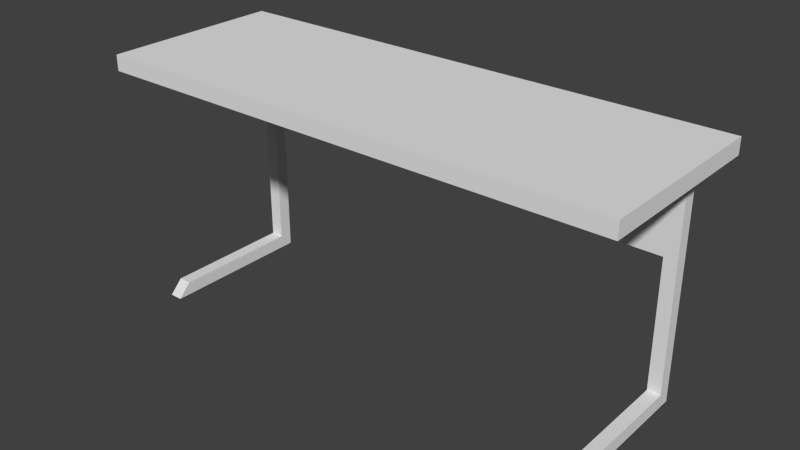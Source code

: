 # Source: desk.blend  (saved by Blender 2.68.0; exported with 4.5.12 LTS)
import bpy
from mathutils import Matrix  # noqa: F401  (used for matrix-valued properties, if any)

bpy.ops.wm.read_factory_settings(use_empty=True)
scene = bpy.context.scene
scene.name = 'Scene'

# ---- collections
col_collection_1 = bpy.data.collections.new('Collection 1'); scene.collection.children.link(col_collection_1)

# ---- world
world_world = bpy.data.worlds.new('World'); scene.world = world_world
world_world.color = (0.05088, 0.05088, 0.05088)
world_world.use_sun_shadow = False
world_world.sun_shadow_jitter_overblur = 0.0
world_world.cycles.sampling_method = 'MANUAL'
world_world.cycles.sample_map_resolution = 256

# ---- meshes
me_cube_001 = bpy.data.meshes.new('Cube.001')
me_cube_001.from_pydata([(-1.0, -0.6, 13.33), (-1.0, 0.8, 13.33), (1.0, 0.8, 13.33), (1.0, -0.6, 13.33), (-1.0, -0.6, 15.33), (-1.0, 0.8, 15.33), (1.0, 0.8, 15.33), (1.0, -0.6, 15.33), (-0.9, 0.7, 13.33), (-0.9, 0.6, 13.33), (0.9, 0.7, 13.33), (0.9, 0.6, 13.33), (-0.9, 0.7, 1.667), (-0.9, 0.6, 1.667), (0.9, 0.7, 1.667), (0.9, 0.6, 1.667), (-0.85, 0.6, 1.667), (-0.85, 0.7, 1.667), (0.85, 0.6, 1.667), (0.85, 0.7, 1.667), (0.9, 0.7, -16.67), (0.9, 0.6, -16.67), (0.85, 0.6, -16.67), (0.85, 0.7, -16.67), (-0.9, 0.7, -16.67), (-0.9, 0.6, -16.67), (-0.85, 0.6, -16.67), (-0.85, 0.7, -16.67), (0.9, 0.6, -15.0), (0.85, 0.6, -15.0), (0.9, -0.5, -16.67), (0.85, -0.5, -16.67), (0.9, -0.4, -15.0), (0.85, -0.4, -15.0), (-0.85, 0.6, -15.0), (-0.9, 0.6, -15.0), (-0.9, -0.5, -16.67), (-0.85, -0.5, -16.67), (-0.85, -0.4, -15.0), (-0.9, -0.4, -15.0), (-0.9, -0.5, -16.67)], [], [(4, 5, 1, 0), (5, 6, 2, 1), (6, 7, 3, 2), (7, 4, 0, 3), (8, 10, 14, 19, 17, 12), (7, 6, 5, 4), (8, 9, 0, 1), (10, 8, 1, 2), (11, 10, 2, 3), (9, 11, 3, 0), (19, 14, 20, 23), (10, 11, 15, 14), (11, 9, 13, 16, 18, 15), (9, 8, 12, 13), (13, 12, 24, 25, 35), (16, 17, 19, 18), (22, 23, 20, 21), (18, 19, 23, 22, 29), (14, 15, 28, 21, 20), (15, 18, 29, 28), (25, 24, 27, 26), (16, 13, 35, 34), (12, 17, 27, 24), (17, 16, 34, 26, 27), (22, 21, 30, 31), (32, 33, 31, 30), (29, 22, 31, 33), (28, 29, 33, 32), (21, 28, 32, 30), (26, 34, 38, 37), (38, 39, 36, 37), (35, 25, 36, 39), (25, 26, 37, 36), (34, 35, 39, 38)])
_uv = me_cube_001.uv_layers.new(name='UVMap')
_uv.uv.foreach_set('vector', [0.0, 0.6667, 1.0, 0.6667, 1.0, -0.3333, 0.0, -0.3333, 0.0, 0.6667, 1.0, 0.6667, 1.0, -0.3333, 0.0, -0.3333, 0.0, 0.6667, -1.0, 0.6667, -1.0, -0.3333, 0.0, -0.3333, 0.0, 0.6667, -1.0, 0.6667, -1.0, -0.3333, 0.0, -0.3333, 0.05, 0.6667, 0.95, 0.6667, 0.95, -5.167, 0.925, -5.167, 0.075, -5.167, 0.05, -5.167, 0.0, 0.0, 0.0, 1.0, -1.0, 1.0, -1.0, 0.0, 0.05, 0.95, 0.05, 0.9, 0.0, 0.0, 0.0, 1.0, 0.95, 0.95, 0.05, 0.95, 0.0, 1.0, 1.0, 1.0, 0.95, 0.9, 0.95, 0.95, 1.0, 1.0, 1.0, 0.0, 0.05, 0.9, 0.95, 0.9, 1.0, 0.0, 0.0, 0.0, 0.925, 0.8333, 0.95, 0.8333, 0.95, -8.333, 0.925, -8.333, 0.95, 0.6667, 0.9, 0.6667, 0.9, -5.167, 0.95, -5.167, 0.95, 0.6667, 0.05, 0.6667, 0.05, -5.167, 0.075, -5.167, 0.925, -5.167, 0.95, -5.167, 0.9, 0.6667, 0.95, 0.6667, 0.95, -5.167, 0.9, -5.167, 0.9, 0.8333, 0.95, 0.8333, 0.95, -8.333, 0.9, -8.333, 0.9, -7.5, 0.075, 0.9, 0.075, 0.95, 0.925, 0.95, 0.925, 0.9, 0.925, 0.9, 0.925, 0.95, 0.95, 0.95, 0.95, 0.9, 0.9, 0.8333, 0.95, 0.8333, 0.95, -8.333, 0.9, -8.333, 0.9, -7.5, 0.95, 0.8333, 0.9, 0.8333, 0.9, -7.5, 0.9, -8.333, 0.95, -8.333, 0.95, 0.8333, 0.925, 0.8333, 0.925, -7.5, 0.95, -7.5, 0.05, 0.9, 0.05, 0.95, 0.075, 0.95, 0.075, 0.9, 0.075, 0.8333, 0.05, 0.8333, 0.05, -7.5, 0.075, -7.5, 0.05, 0.8333, 0.075, 0.8333, 0.075, -8.333, 0.05, -8.333, 0.95, 0.8333, 0.9, 0.8333, 0.9, -7.5, 0.9, -8.333, 0.95, -8.333, 0.925, 0.9, 0.95, 0.9, 0.95, 0.05, 0.925, 0.05, 0.95, 0.5, 0.925, 0.5, 0.925, -0.3333, 0.95, -0.3333, 0.9, 0.5, 0.9, -0.3333, 0.05, -0.3333, 0.1, 0.5, 0.95, 0.9, 0.925, 0.9, 0.925, 0.1, 0.95, 0.1, 0.9, 0.6667, 0.9, 1.5, 0.1, 1.5, 0.05, 0.6667, 0.9, 0.6667, 0.9, 1.5, 0.1, 1.5, 0.05, 0.6667, 0.075, 0.5, 0.05, 0.5, 0.05, -0.3333, 0.075, -0.3333, 0.9, 0.5, 0.9, -0.3333, 0.05, -0.3333, 0.1, 0.5, 0.05, 0.9, 0.075, 0.9, 0.075, 0.05, 0.05, 0.05, 0.075, 0.9, 0.05, 0.9, 0.05, 0.1, 0.075, 0.1])
me_cube_001.use_remesh_preserve_volume = False
me_cube_001.use_remesh_preserve_attributes = False
me_cube_001.use_mirror_vertex_groups = False
me_cube_001.update()

# ---- objects
ob_desk = bpy.data.objects.new('Desk', me_cube_001)

# ---- transforms, parenting, visibility, modifiers, constraints
ob_desk.location = (0.0, 0.0, 0.5)
ob_desk.scale = (1.0, 0.5, 0.03)
ob_desk.lineart.crease_threshold = 0.0

# ---- collection membership
col_collection_1.objects.link(ob_desk)

# ---- scene / render settings (as saved in the file)
scene.frame_start = 1; scene.frame_end = 250; scene.frame_set(1)
scene.render.engine = 'BLENDER_EEVEE_NEXT'
scene.render.image_settings.color_mode = 'RGB'
scene.render.image_settings.compression = 90
scene.render.resolution_percentage = 50
scene.render.dither_intensity = 0.0
scene.cycles.use_denoising = False
scene.cycles.samples = 10
scene.cycles.sampling_pattern = 'TABULATED_SOBOL'
scene.cycles.light_sampling_threshold = 0.0
scene.cycles.use_adaptive_sampling = False
scene.cycles.use_light_tree = False
scene.cycles.blur_glossy = 0.0
scene.cycles.volume_bounces = 1
scene.cycles.pixel_filter_type = 'GAUSSIAN'
scene.cycles.sample_clamp_indirect = 0.0
scene.view_settings.view_transform = 'Standard'
bpy.context.view_layer.update()

# ---- added for rendering (the .blend has no active camera and no usable light): camera, sun
cam_auto = bpy.data.cameras.new('AutoCamera')
cam_auto.lens = 50.0
cam_auto.sensor_width = 36.0
cam_auto.clip_end = 1000.0
ob_auto_camera = bpy.data.objects.new('AutoCamera', cam_auto)
scene.collection.objects.link(ob_auto_camera)
ob_auto_camera.location = (2.15234, -2.5328, 2.20187)
ob_auto_camera.rotation_euler = (1.09748, -7.21219e-08, 0.694738)
scene.camera = ob_auto_camera
light_auto_sun = bpy.data.lights.new('AutoSun', 'SUN')
light_auto_sun.energy = 3.0
light_auto_sun.angle = 0.0523599
ob_auto_sun = bpy.data.objects.new('AutoSun', light_auto_sun)
scene.collection.objects.link(ob_auto_sun)
ob_auto_sun.rotation_euler = (0.872665, 0.174533, 0.523599)
bpy.context.view_layer.update()

